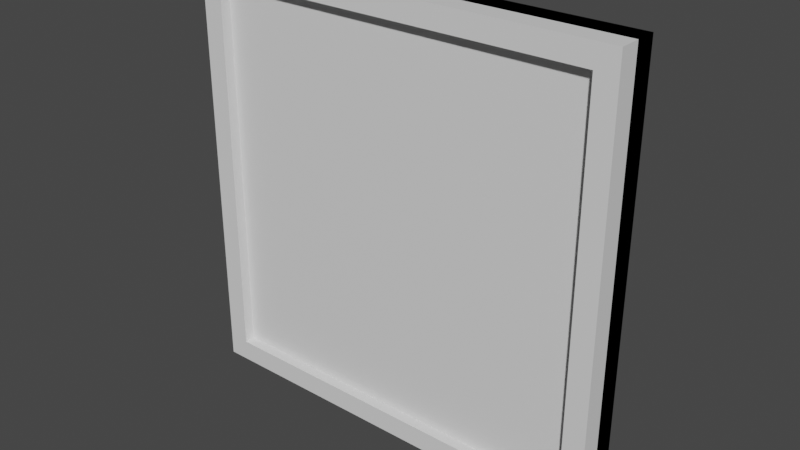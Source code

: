 # Source: Sign.blend  (saved by Blender 2.81.16; exported with 4.5.12 LTS)
import bpy
from mathutils import Matrix  # noqa: F401  (used for matrix-valued properties, if any)

bpy.ops.wm.read_factory_settings(use_empty=True)
scene = bpy.context.scene
scene.name = 'Scene'

# ---- collections
col_collection = bpy.data.collections.new('Collection'); scene.collection.children.link(col_collection)

# ---- materials (node trees are filled in below, after node groups)
mat_frame = bpy.data.materials.new('Frame')
mat_frame.use_transparent_shadow = False
mat_display = bpy.data.materials.new('display')
mat_display.alpha_threshold = 0.0
mat_display.use_transparent_shadow = False
mat_display.line_color = (0.0, 0.0, 0.0, 1.0)

# ---- material node trees
mat_frame.use_nodes = True; mat_frame.node_tree.nodes.clear()
_N = mat_frame.node_tree.nodes; _L = mat_frame.node_tree.links
n0 = _N.new('ShaderNodeOutputMaterial'); n0.name = 'Material Output'; n0.location = (300, 300)
n1 = _N.new('ShaderNodeBsdfPrincipled'); n1.name = 'Principled BSDF'; n1.location = (10, 300)
n1.distribution = 'GGX'
n1.subsurface_method = 'BURLEY'
n1.inputs[3].default_value = 1.45
n1.inputs[27].default_value = (0.0, 0.0, 0.0, 1.0)
n1.inputs[28].default_value = 1.0
_L.new(n1.outputs[0], n0.inputs[0])
n0.is_active_output = True
mat_display.use_nodes = True; mat_display.node_tree.nodes.clear()
_N = mat_display.node_tree.nodes; _L = mat_display.node_tree.links
n0 = _N.new('ShaderNodeOutputMaterial'); n0.name = 'Material Output'; n0.location = (300, 300)
n1 = _N.new('ShaderNodeBsdfPrincipled'); n1.name = 'Principled BSDF'; n1.location = (10, 300)
n1.distribution = 'GGX'
n1.subsurface_method = 'BURLEY'
n1.inputs[2].default_value = 0.4
n1.inputs[3].default_value = 1.45
n1.inputs[27].default_value = (0.0, 0.0, 0.0, 1.0)
n1.inputs[28].default_value = 1.0
_L.new(n1.outputs[0], n0.inputs[0])
n0.is_active_output = True

# ---- world
world_world = bpy.data.worlds.new('World'); scene.world = world_world
world_world.use_nodes = True; world_world.node_tree.nodes.clear()
_N = world_world.node_tree.nodes; _L = world_world.node_tree.links
n0 = _N.new('ShaderNodeOutputWorld'); n0.name = 'World Output'; n0.location = (300, 300)
n1 = _N.new('ShaderNodeBackground'); n1.name = 'Background'; n1.location = (10, 300)
n1.inputs[0].default_value = (0.05088, 0.05088, 0.05088, 1.0)
_L.new(n1.outputs[0], n0.inputs[0])
n0.is_active_output = True
world_world.color = (0.05088, 0.05088, 0.05088)
world_world.use_sun_shadow = False
world_world.sun_shadow_jitter_overblur = 0.0

# ---- meshes
me_cube = bpy.data.meshes.new('Cube')
me_cube.from_pydata([(0.5, 0.05, 0.5), (0.5, 0.05, -0.5), (0.5, -5.588e-09, 0.5), (0.5, -5.588e-09, -0.5), (-0.5, 0.05, 0.5), (-0.5, 0.05, -0.5), (-0.5, -5.588e-09, 0.5), (-0.5, -5.588e-09, -0.5), (0.45, 0.05, -0.45), (-0.45, 0.05, -0.45), (0.45, 0.05, 0.45), (-0.45, 0.05, 0.45), (0.45, 0.025, -0.45), (-0.45, 0.025, -0.45), (0.45, 0.025, 0.45), (-0.45, 0.025, 0.45)], [], [(0, 4, 6, 2), (3, 2, 6, 7), (7, 6, 4, 5), (5, 1, 3, 7), (1, 0, 2, 3), (5, 4, 11, 9), (9, 11, 15, 13), (1, 5, 9, 8), (4, 0, 10, 11), (0, 1, 8, 10), (13, 15, 14, 12), (8, 9, 13, 12), (11, 10, 14, 15), (10, 8, 12, 14)])
me_cube.polygons.foreach_set('material_index', [0, 0, 0, 0, 0, 0, 0, 0, 0, 0, 1, 0, 0, 0])
_uv = me_cube.uv_layers.new(name='UVMap')
_uv.uv.foreach_set('vector', [0.8999, 0.9399, 0.1001, 0.9399, 0.1001, 0.8999, 0.8999, 0.8999, 0.8999, 0.1001, 0.8999, 0.8999, 0.1001, 0.8999, 0.1001, 0.1001, 0.1001, 0.1001, 0.1001, 0.8999, 0.06009, 0.8999, 0.06009, 0.1001, 0.1001, 0.06009, 0.8999, 0.06009, 0.8999, 0.1001, 0.1001, 0.1001, 0.9399, 0.1001, 0.9399, 0.8999, 0.8999, 0.8999, 0.8999, 0.1001, 0.06009, 0.1001, 0.06009, 0.8999, 0.0201, 0.8599, 0.0201, 0.1401, 0.0201, 0.1401, 0.0201, 0.8599, 9.984e-05, 0.8599, 0.0001003, 0.1401, 0.8999, 0.06009, 0.1001, 0.06009, 0.1401, 0.0201, 0.8599, 0.0201, 0.1001, 0.9399, 0.8999, 0.9399, 0.8599, 0.9799, 0.1401, 0.9799, 0.9399, 0.8999, 0.9399, 0.1001, 0.9799, 0.1401, 0.9799, 0.8599, 0.9999, 9.998e-05, 0.9999, 0.9999, 9.998e-05, 0.9999, 0.0001001, 9.998e-05, 0.8599, 0.0201, 0.1401, 0.0201, 0.1401, 0.0001002, 0.8599, 0.0001002, 0.1401, 0.9799, 0.8599, 0.9799, 0.8599, 0.9999, 0.1401, 0.9999, 0.9799, 0.8599, 0.9799, 0.1401, 0.9999, 0.1401, 0.9999, 0.8599])
me_cube.materials.append(mat_frame)
me_cube.materials.append(mat_display)
me_cube.use_remesh_preserve_volume = False
me_cube.use_remesh_preserve_attributes = False
me_cube.use_mirror_vertex_groups = False
me_cube.update()
me_cube_001 = bpy.data.meshes.new('Cube.001')
me_cube_001.from_pydata([(0.5, 0.05, 0.5), (0.5, 0.05, -0.5), (0.5, -5.588e-09, 0.5), (0.5, -5.588e-09, -0.5), (-0.5, 0.05, 0.5), (-0.5, 0.05, -0.5), (-0.5, -5.588e-09, 0.5), (-0.5, -5.588e-09, -0.5), (0.45, 0.05, -0.45), (-0.45, 0.05, -0.45), (0.45, 0.05, 0.45), (-0.45, 0.05, 0.45), (0.45, 0.025, -0.45), (-0.45, 0.025, -0.45), (0.45, 0.025, 0.45), (-0.45, 0.025, 0.45), (-0.5, -0.05, 0.5), (-0.5, -0.05, -0.5), (-0.5, -3.812e-08, 0.5), (-0.5, -3.812e-08, -0.5), (0.5, -0.05, 0.5), (0.5, -0.05, -0.5), (0.5, 4.93e-08, 0.5), (0.5, 4.93e-08, -0.5), (-0.45, -0.05, -0.45), (0.45, -0.05, -0.45), (-0.45, -0.05, 0.45), (0.45, -0.05, 0.45), (-0.45, -0.025, -0.45), (0.45, -0.025, -0.45), (-0.45, -0.025, 0.45), (0.45, -0.025, 0.45)], [], [(0, 4, 6, 2), (3, 2, 6, 7), (7, 6, 4, 5), (5, 1, 3, 7), (1, 0, 2, 3), (5, 4, 11, 9), (9, 11, 15, 13), (1, 5, 9, 8), (4, 0, 10, 11), (0, 1, 8, 10), (13, 15, 14, 12), (8, 9, 13, 12), (11, 10, 14, 15), (10, 8, 12, 14), (16, 20, 22, 18), (19, 18, 22, 23), (23, 22, 20, 21), (21, 17, 19, 23), (17, 16, 18, 19), (21, 20, 27, 25), (25, 27, 31, 29), (17, 21, 25, 24), (20, 16, 26, 27), (16, 17, 24, 26), (29, 31, 30, 28), (24, 25, 29, 28), (27, 26, 30, 31), (26, 24, 28, 30)])
me_cube_001.polygons.foreach_set('material_index', [0, 0, 0, 0, 0, 0, 0, 0, 0, 0, 1, 0, 0, 0, 0, 0, 0, 0, 0, 0, 0, 0, 0, 0, 1, 0, 0, 0])
_uv = me_cube_001.uv_layers.new(name='UVMap')
_uv.uv.foreach_set('vector', [0.8999, 0.9399, 0.1001, 0.9399, 0.1001, 0.8999, 0.8999, 0.8999, 0.8999, 0.1001, 0.8999, 0.8999, 0.1001, 0.8999, 0.1001, 0.1001, 0.1001, 0.1001, 0.1001, 0.8999, 0.06009, 0.8999, 0.06009, 0.1001, 0.1001, 0.06009, 0.8999, 0.06009, 0.8999, 0.1001, 0.1001, 0.1001, 0.9399, 0.1001, 0.9399, 0.8999, 0.8999, 0.8999, 0.8999, 0.1001, 0.06009, 0.1001, 0.06009, 0.8999, 0.0201, 0.8599, 0.0201, 0.1401, 0.0201, 0.1401, 0.0201, 0.8599, 9.984e-05, 0.8599, 0.0001003, 0.1401, 0.8999, 0.06009, 0.1001, 0.06009, 0.1401, 0.0201, 0.8599, 0.0201, 0.1001, 0.9399, 0.8999, 0.9399, 0.8599, 0.9799, 0.1401, 0.9799, 0.9399, 0.8999, 0.9399, 0.1001, 0.9799, 0.1401, 0.9799, 0.8599, 0.9999, 9.998e-05, 0.9999, 0.9999, 9.998e-05, 0.9999, 0.0001001, 9.998e-05, 0.8599, 0.0201, 0.1401, 0.0201, 0.1401, 0.0001002, 0.8599, 0.0001002, 0.1401, 0.9799, 0.8599, 0.9799, 0.8599, 0.9999, 0.1401, 0.9999, 0.9799, 0.8599, 0.9799, 0.1401, 0.9999, 0.1401, 0.9999, 0.8599, 0.8999, 0.9399, 0.1001, 0.9399, 0.1001, 0.8999, 0.8999, 0.8999, 0.8999, 0.1001, 0.8999, 0.8999, 0.1001, 0.8999, 0.1001, 0.1001, 0.1001, 0.1001, 0.1001, 0.8999, 0.06009, 0.8999, 0.06009, 0.1001, 0.1001, 0.06009, 0.8999, 0.06009, 0.8999, 0.1001, 0.1001, 0.1001, 0.9399, 0.1001, 0.9399, 0.8999, 0.8999, 0.8999, 0.8999, 0.1001, 0.06009, 0.1001, 0.06009, 0.8999, 0.0201, 0.8599, 0.0201, 0.1401, 0.0201, 0.1401, 0.0201, 0.8599, 9.984e-05, 0.8599, 0.0001003, 0.1401, 0.8999, 0.06009, 0.1001, 0.06009, 0.1401, 0.0201, 0.8599, 0.0201, 0.1001, 0.9399, 0.8999, 0.9399, 0.8599, 0.9799, 0.1401, 0.9799, 0.9399, 0.8999, 0.9399, 0.1001, 0.9799, 0.1401, 0.9799, 0.8599, 0.9999, 9.998e-05, 0.9999, 0.9999, 9.998e-05, 0.9999, 0.0001001, 9.998e-05, 0.8599, 0.0201, 0.1401, 0.0201, 0.1401, 0.0001002, 0.8599, 0.0001002, 0.1401, 0.9799, 0.8599, 0.9799, 0.8599, 0.9999, 0.1401, 0.9999, 0.9799, 0.8599, 0.9799, 0.1401, 0.9999, 0.1401, 0.9999, 0.8599])
me_cube_001.materials.append(mat_frame)
me_cube_001.materials.append(mat_display)
me_cube_001.use_remesh_preserve_volume = False
me_cube_001.use_remesh_preserve_attributes = False
me_cube_001.use_mirror_vertex_groups = False
me_cube_001.update()

# ---- objects
ob_cube = bpy.data.objects.new('Cube', me_cube)
ob_cube_001 = bpy.data.objects.new('Cube.001', me_cube_001)

# ---- transforms, parenting, visibility, modifiers, constraints
ob_cube.location = (0.0, 0.0, 0.0)
ob_cube.lock_rotations_4d = False
ob_cube.empty_display_type = 'ARROWS'
ob_cube.lineart.crease_threshold = 0.0
ob_cube_001.location = (0.0, 0.0, 0.0)
ob_cube_001.lock_rotations_4d = False
ob_cube_001.empty_display_type = 'ARROWS'
ob_cube_001.lineart.crease_threshold = 0.0

# ---- collection membership
col_collection.objects.link(ob_cube)
col_collection.objects.link(ob_cube_001)

# ---- scene / render settings (as saved in the file)
scene.frame_start = 1; scene.frame_end = 250; scene.frame_set(1)
scene.render.engine = 'BLENDER_EEVEE_NEXT'
scene.cycles.use_denoising = False
scene.cycles.samples = 128
scene.cycles.sampling_pattern = 'TABULATED_SOBOL'
scene.cycles.use_adaptive_sampling = False
scene.cycles.use_light_tree = False
scene.view_settings.view_transform = 'Filmic'
bpy.context.view_layer.update()

# ---- added for rendering (the .blend has no active camera and no usable light): camera, sun
cam_auto = bpy.data.cameras.new('AutoCamera')
cam_auto.lens = 50.0
cam_auto.sensor_width = 36.0
cam_auto.clip_end = 1000.0
ob_auto_camera = bpy.data.objects.new('AutoCamera', cam_auto)
scene.collection.objects.link(ob_auto_camera)
ob_auto_camera.location = (1.31173, -1.57408, 1.04939)
ob_auto_camera.rotation_euler = (1.09748, -7.21219e-08, 0.694738)
scene.camera = ob_auto_camera
light_auto_sun = bpy.data.lights.new('AutoSun', 'SUN')
light_auto_sun.energy = 3.0
light_auto_sun.angle = 0.0523599
ob_auto_sun = bpy.data.objects.new('AutoSun', light_auto_sun)
scene.collection.objects.link(ob_auto_sun)
ob_auto_sun.rotation_euler = (0.872665, 0.174533, 0.523599)
bpy.context.view_layer.update()
